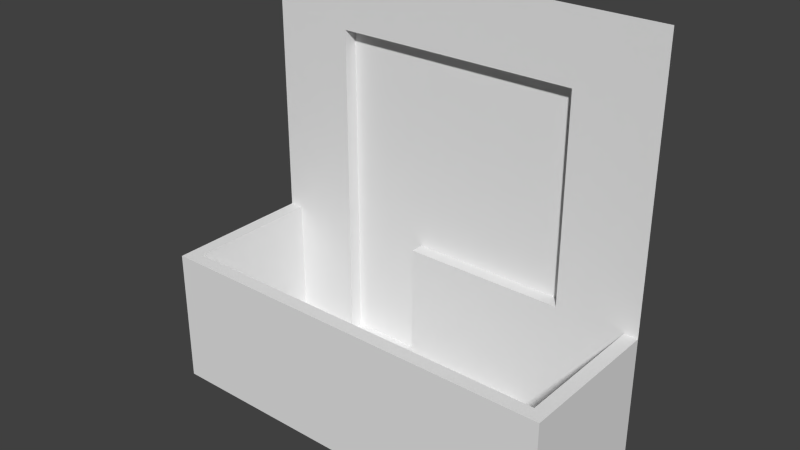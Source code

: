 # Source: Balcony30.blend  (saved by Blender 2.66.1; exported with 4.5.12 LTS)
import bpy
from mathutils import Matrix  # noqa: F401  (used for matrix-valued properties, if any)

bpy.ops.wm.read_factory_settings(use_empty=True)
scene = bpy.context.scene
scene.name = 'Scene'

# ---- collections
col_collection_1 = bpy.data.collections.new('Collection 1'); scene.collection.children.link(col_collection_1)

# ---- materials (node trees are filled in below, after node groups)
mat_material = bpy.data.materials.new('Material')
mat_material.alpha_threshold = 0.0
mat_material.use_transparent_shadow = False
mat_material.roughness = 0.5
mat_material.line_color = (0.0, 0.0, 0.0, 1.0)

# ---- material node trees

# ---- world
world_world = bpy.data.worlds.new('World'); scene.world = world_world
world_world.color = (0.05088, 0.05088, 0.05088)
world_world.use_sun_shadow = False
world_world.sun_shadow_jitter_overblur = 0.0
world_world.cycles.sampling_method = 'MANUAL'
world_world.cycles.sample_map_resolution = 256

# ---- meshes
me_balcony30 = bpy.data.meshes.new('Balcony30')
me_balcony30.from_pydata([(-3.0, -8.305e-08, 1.1), (0.0, -8.305e-08, 1.1), (-0.1, 1.0, 7.55e-08), (-3.0, 0.0, 0.0), (0.0, 0.0, 0.0), (-3.0, 1.0, 1.1), (0.0, 1.0, 1.1), (-0.1, 0.1, 1.0), (-2.9, 1.0, 7.55e-08), (-2.9, 0.1, 1.0), (-2.9, 0.1, 7.55e-09), (-0.1, 1.0, 1.0), (-2.9, 1.0, 1.0), (-0.1, 0.1, 7.55e-09), (0.0, 1.0, 7.55e-08), (0.0, 3.0, 2.265e-07), (-3.0, 1.0, 7.55e-08), (-3.0, 3.0, 2.265e-07), (-2.4, 0.1, 7.55e-09), (-1.8, 0.1, 7.55e-09), (-1.8, 1.0, -0.1), (-0.6, 1.0, -0.1), (-0.6, 2.5, -0.1), (-2.4, 2.5, -0.1), (-1.8, 0.1, -0.1), (-2.4, 0.1, -0.1), (-2.4, 2.5, 1.887e-07), (-0.6, 2.5, 1.887e-07), (-0.6, 1.0, 7.55e-08), (-1.8, 1.0, 7.55e-08)], [], [(0, 3, 4, 1), (7, 9, 12, 11), (10, 9, 7, 13, 19, 18), (0, 1, 6, 5), (9, 10, 8, 12), (13, 7, 11, 2), (28, 27, 22, 21), (3, 0, 5, 16), (6, 1, 4, 14), (16, 5, 6, 14, 2, 11, 12, 8), (25, 24, 20, 21, 22, 23), (10, 18, 26, 27, 28, 29, 19, 13, 2, 14, 15, 17, 16, 8), (27, 26, 23, 22), (19, 29, 20, 24), (26, 18, 25, 23), (29, 28, 21, 20), (18, 19, 24, 25)])
_uv = me_balcony30.uv_layers.new(name='UVMap')
_uv.uv.foreach_set('vector', [0.06592, 0.2864, 0.06592, 0.2688, 0.1196, 0.2688, 0.1196, 0.2864, 0.116, 0.2688, 0.06592, 0.2688, 0.06592, 0.2832, 0.116, 0.2832, 0.06592, 0.2688, 0.06592, 0.2849, 0.116, 0.2849, 0.116, 0.2688, 0.0874, 0.2688, 0.07495, 0.2688, 0.06592, 0.2688, 0.1196, 0.2688, 0.1196, 0.2849, 0.06592, 0.2849, 0.06592, 0.2849, 0.06592, 0.2688, 0.08203, 0.2688, 0.08203, 0.2849, 0.06592, 0.2688, 0.06592, 0.2849, 0.08203, 0.2849, 0.08203, 0.2688, 0.1348, 0.6318, 0.292, 0.6318, 0.292, 0.6074, 0.1348, 0.6201, 0.06592, 0.2688, 0.06592, 0.2864, 0.08374, 0.2864, 0.08374, 0.2688, 0.08374, 0.2864, 0.06592, 0.2864, 0.06592, 0.2688, 0.08374, 0.2688, 0.06592, 0.2688, 0.06592, 0.2864, 0.1196, 0.2864, 0.1196, 0.2688, 0.1182, 0.2688, 0.1182, 0.2849, 0.06763, 0.2849, 0.06763, 0.2688, 0.157, 0.08472, 0.188, 0.08472, 0.188, 0.1257, 0.2495, 0.1257, 0.2495, 0.1868, 0.157, 0.1868, 0.1465, 0.6211, 0.2021, 0.6211, 0.2021, 0.8516, 0.4043, 0.8516, 0.4043, 0.7119, 0.2812, 0.7119, 0.2812, 0.6211, 0.4609, 0.6211, 0.4609, 0.7119, 0.4717, 0.7119, 0.4717, 0.9111, 0.1348, 0.9111, 0.1348, 0.7119, 0.1465, 0.7119, 0.3369, 0.6318, 0.1348, 0.6318, 0.1345, 0.6074, 0.3369, 0.6074, 0.1348, 0.6318, 0.2363, 0.6318, 0.2148, 0.6201, 0.1143, 0.6182, 0.3936, 0.6318, 0.1348, 0.6318, 0.1345, 0.6182, 0.3933, 0.6074, 0.1348, 0.6318, 0.2588, 0.6318, 0.2588, 0.6201, 0.1143, 0.6201, 0.1348, 0.6318, 0.2139, 0.6318, 0.1924, 0.6182, 0.1345, 0.6182])
me_balcony30.materials.append(mat_material)
me_balcony30.use_remesh_preserve_volume = False
me_balcony30.use_remesh_preserve_attributes = False
me_balcony30.use_mirror_vertex_groups = False
me_balcony30.update()

# ---- objects
ob_balcony30 = bpy.data.objects.new('Balcony30', me_balcony30)

# ---- transforms, parenting, visibility, modifiers, constraints
ob_balcony30.location = (0.0, 0.0, 0.0)
ob_balcony30.rotation_euler = (1.571, 0.0, 0.0)
ob_balcony30.lock_rotations_4d = False
ob_balcony30.empty_display_type = 'ARROWS'
ob_balcony30.lineart.crease_threshold = 0.0

# ---- collection membership
col_collection_1.objects.link(ob_balcony30)

# ---- scene / render settings (as saved in the file)
scene.frame_start = 1; scene.frame_end = 250; scene.frame_set(1)
scene.render.engine = 'BLENDER_EEVEE_NEXT'
scene.render.image_settings.color_mode = 'RGB'
scene.render.image_settings.compression = 90
scene.render.resolution_percentage = 50
scene.render.dither_intensity = 0.0
scene.render.bake_margin = 2
scene.cycles.use_denoising = False
scene.cycles.samples = 10
scene.cycles.sampling_pattern = 'TABULATED_SOBOL'
scene.cycles.light_sampling_threshold = 0.0
scene.cycles.use_adaptive_sampling = False
scene.cycles.use_light_tree = False
scene.cycles.blur_glossy = 0.0
scene.cycles.volume_bounces = 1
scene.cycles.pixel_filter_type = 'GAUSSIAN'
scene.cycles.sample_clamp_indirect = 0.0
scene.view_settings.view_transform = 'Standard'
bpy.context.view_layer.update()

# ---- added for rendering (the .blend has no active camera and no usable light): camera, sun
cam_auto = bpy.data.cameras.new('AutoCamera')
cam_auto.lens = 50.0
cam_auto.sensor_width = 36.0
cam_auto.clip_end = 1000.0
ob_auto_camera = bpy.data.objects.new('AutoCamera', cam_auto)
scene.collection.objects.link(ob_auto_camera)
ob_auto_camera.location = (2.57939, -5.39527, 4.76351)
ob_auto_camera.rotation_euler = (1.09748, -7.21219e-08, 0.694738)
scene.camera = ob_auto_camera
light_auto_sun = bpy.data.lights.new('AutoSun', 'SUN')
light_auto_sun.energy = 3.0
light_auto_sun.angle = 0.0523599
ob_auto_sun = bpy.data.objects.new('AutoSun', light_auto_sun)
scene.collection.objects.link(ob_auto_sun)
ob_auto_sun.rotation_euler = (0.872665, 0.174533, 0.523599)
bpy.context.view_layer.update()
